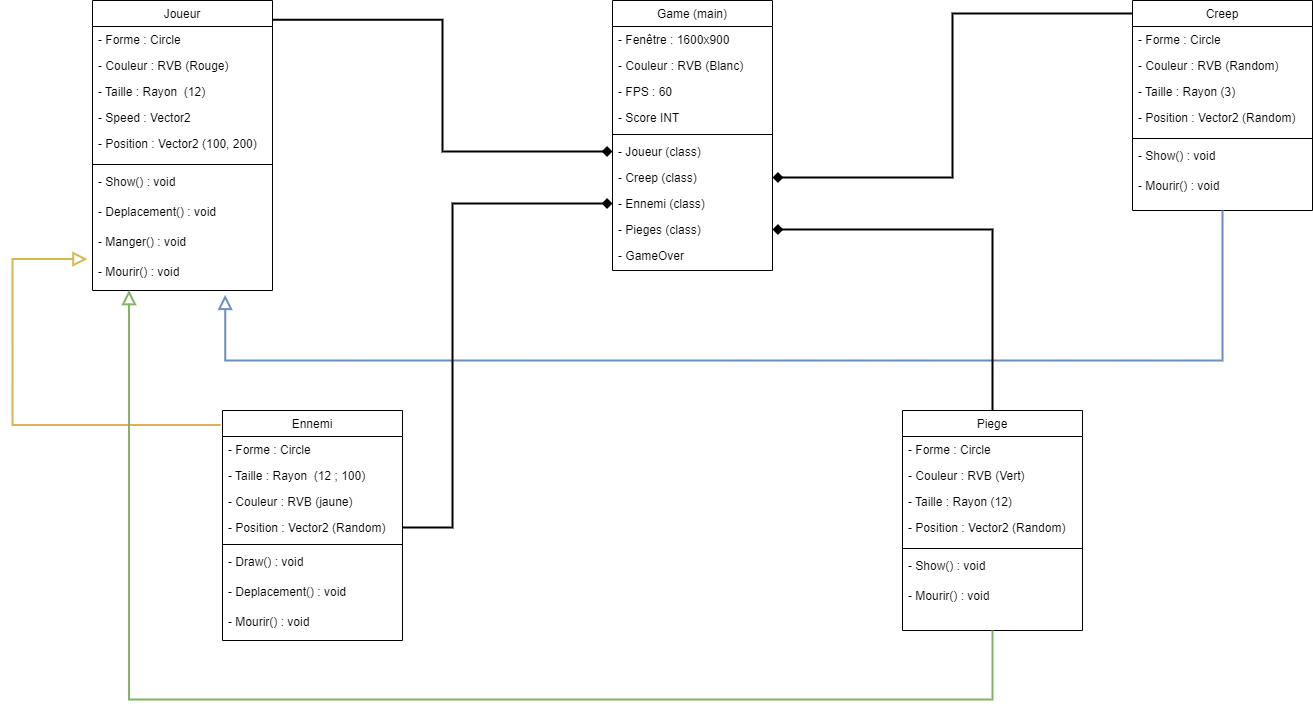

The diagram above was exported from draw.io. Its source (the exported page's mxGraphModel, read from the mxfile embedded in the PNG):
<mxGraphModel dx="2903" dy="1142" grid="1" gridSize="10" guides="1" tooltips="1" connect="1" arrows="1" fold="1" page="1" pageScale="1" pageWidth="827" pageHeight="1169" math="0" shadow="0">
  <root>
    <mxCell id="WIyWlLk6GJQsqaUBKTNV-0" />
    <mxCell id="WIyWlLk6GJQsqaUBKTNV-1" parent="WIyWlLk6GJQsqaUBKTNV-0" />
    <mxCell id="zkfFHV4jXpPFQw0GAbJ--0" value="Joueur" style="swimlane;fontStyle=0;align=center;verticalAlign=top;childLayout=stackLayout;horizontal=1;startSize=26;horizontalStack=0;resizeParent=1;resizeLast=0;collapsible=1;marginBottom=0;rounded=0;shadow=0;strokeWidth=1;" parent="WIyWlLk6GJQsqaUBKTNV-1" vertex="1">
      <mxGeometry x="-610" y="110" width="180" height="290" as="geometry">
        <mxRectangle x="230" y="140" width="160" height="26" as="alternateBounds" />
      </mxGeometry>
    </mxCell>
    <mxCell id="zkfFHV4jXpPFQw0GAbJ--3" value="- Forme : Circle" style="text;align=left;verticalAlign=top;spacingLeft=4;spacingRight=4;overflow=hidden;rotatable=0;points=[[0,0.5],[1,0.5]];portConstraint=eastwest;rounded=0;shadow=0;html=0;" parent="zkfFHV4jXpPFQw0GAbJ--0" vertex="1">
      <mxGeometry y="26" width="180" height="26" as="geometry" />
    </mxCell>
    <mxCell id="zkfFHV4jXpPFQw0GAbJ--1" value="- Couleur : RVB (Rouge)" style="text;align=left;verticalAlign=top;spacingLeft=4;spacingRight=4;overflow=hidden;rotatable=0;points=[[0,0.5],[1,0.5]];portConstraint=eastwest;" parent="zkfFHV4jXpPFQw0GAbJ--0" vertex="1">
      <mxGeometry y="52" width="180" height="26" as="geometry" />
    </mxCell>
    <mxCell id="zkfFHV4jXpPFQw0GAbJ--2" value="- Taille : Rayon  (12)" style="text;align=left;verticalAlign=top;spacingLeft=4;spacingRight=4;overflow=hidden;rotatable=0;points=[[0,0.5],[1,0.5]];portConstraint=eastwest;rounded=0;shadow=0;html=0;" parent="zkfFHV4jXpPFQw0GAbJ--0" vertex="1">
      <mxGeometry y="78" width="180" height="26" as="geometry" />
    </mxCell>
    <mxCell id="eq9VwEZRxYzoAO0Cjya2-17" value="- Speed : Vector2" style="text;align=left;verticalAlign=top;spacingLeft=4;spacingRight=4;overflow=hidden;rotatable=0;points=[[0,0.5],[1,0.5]];portConstraint=eastwest;rounded=0;shadow=0;html=0;" parent="zkfFHV4jXpPFQw0GAbJ--0" vertex="1">
      <mxGeometry y="104" width="180" height="26" as="geometry" />
    </mxCell>
    <mxCell id="eq9VwEZRxYzoAO0Cjya2-64" value="- Position : Vector2 (100, 200)" style="text;align=left;verticalAlign=top;spacingLeft=4;spacingRight=4;overflow=hidden;rotatable=0;points=[[0,0.5],[1,0.5]];portConstraint=eastwest;" parent="zkfFHV4jXpPFQw0GAbJ--0" vertex="1">
      <mxGeometry y="130" width="180" height="30" as="geometry" />
    </mxCell>
    <mxCell id="JG0_8ZxoQ2VjDjebK0g4-5" value="" style="line;html=1;strokeWidth=1;align=left;verticalAlign=middle;spacingTop=-1;spacingLeft=3;spacingRight=3;rotatable=0;labelPosition=right;points=[];portConstraint=eastwest;" vertex="1" parent="zkfFHV4jXpPFQw0GAbJ--0">
      <mxGeometry y="160" width="180" height="8" as="geometry" />
    </mxCell>
    <mxCell id="eq9VwEZRxYzoAO0Cjya2-48" value="- Show() : void" style="text;align=left;verticalAlign=top;spacingLeft=4;spacingRight=4;overflow=hidden;rotatable=0;points=[[0,0.5],[1,0.5]];portConstraint=eastwest;" parent="zkfFHV4jXpPFQw0GAbJ--0" vertex="1">
      <mxGeometry y="168" width="180" height="30" as="geometry" />
    </mxCell>
    <mxCell id="eq9VwEZRxYzoAO0Cjya2-45" value="- Deplacement() : void" style="text;align=left;verticalAlign=top;spacingLeft=4;spacingRight=4;overflow=hidden;rotatable=0;points=[[0,0.5],[1,0.5]];portConstraint=eastwest;" parent="zkfFHV4jXpPFQw0GAbJ--0" vertex="1">
      <mxGeometry y="198" width="180" height="30" as="geometry" />
    </mxCell>
    <mxCell id="eq9VwEZRxYzoAO0Cjya2-46" value="- Manger() : void" style="text;align=left;verticalAlign=top;spacingLeft=4;spacingRight=4;overflow=hidden;rotatable=0;points=[[0,0.5],[1,0.5]];portConstraint=eastwest;" parent="zkfFHV4jXpPFQw0GAbJ--0" vertex="1">
      <mxGeometry y="228" width="180" height="30" as="geometry" />
    </mxCell>
    <mxCell id="eq9VwEZRxYzoAO0Cjya2-44" value="- Mourir() : void" style="text;align=left;verticalAlign=top;spacingLeft=4;spacingRight=4;overflow=hidden;rotatable=0;points=[[0,0.5],[1,0.5]];portConstraint=eastwest;" parent="zkfFHV4jXpPFQw0GAbJ--0" vertex="1">
      <mxGeometry y="258" width="180" height="30" as="geometry" />
    </mxCell>
    <mxCell id="zkfFHV4jXpPFQw0GAbJ--6" value="Ennemi" style="swimlane;fontStyle=0;align=center;verticalAlign=top;childLayout=stackLayout;horizontal=1;startSize=26;horizontalStack=0;resizeParent=1;resizeLast=0;collapsible=1;marginBottom=0;rounded=0;shadow=0;strokeWidth=1;" parent="WIyWlLk6GJQsqaUBKTNV-1" vertex="1">
      <mxGeometry x="-480" y="520" width="180" height="230" as="geometry">
        <mxRectangle x="130" y="380" width="160" height="26" as="alternateBounds" />
      </mxGeometry>
    </mxCell>
    <mxCell id="eq9VwEZRxYzoAO0Cjya2-35" value="- Forme : Circle" style="text;align=left;verticalAlign=top;spacingLeft=4;spacingRight=4;overflow=hidden;rotatable=0;points=[[0,0.5],[1,0.5]];portConstraint=eastwest;rounded=0;shadow=0;html=0;" parent="zkfFHV4jXpPFQw0GAbJ--6" vertex="1">
      <mxGeometry y="26" width="180" height="26" as="geometry" />
    </mxCell>
    <mxCell id="eq9VwEZRxYzoAO0Cjya2-34" value="- Taille : Rayon  (12 ; 100)" style="text;align=left;verticalAlign=top;spacingLeft=4;spacingRight=4;overflow=hidden;rotatable=0;points=[[0,0.5],[1,0.5]];portConstraint=eastwest;rounded=0;shadow=0;html=0;" parent="zkfFHV4jXpPFQw0GAbJ--6" vertex="1">
      <mxGeometry y="52" width="180" height="26" as="geometry" />
    </mxCell>
    <mxCell id="eq9VwEZRxYzoAO0Cjya2-33" value="- Couleur : RVB (jaune)" style="text;align=left;verticalAlign=top;spacingLeft=4;spacingRight=4;overflow=hidden;rotatable=0;points=[[0,0.5],[1,0.5]];portConstraint=eastwest;" parent="zkfFHV4jXpPFQw0GAbJ--6" vertex="1">
      <mxGeometry y="78" width="180" height="26" as="geometry" />
    </mxCell>
    <mxCell id="eq9VwEZRxYzoAO0Cjya2-36" value="- Position : Vector2 (Random)" style="text;align=left;verticalAlign=top;spacingLeft=4;spacingRight=4;overflow=hidden;rotatable=0;points=[[0,0.5],[1,0.5]];portConstraint=eastwest;rounded=0;shadow=0;html=0;" parent="zkfFHV4jXpPFQw0GAbJ--6" vertex="1">
      <mxGeometry y="104" width="180" height="26" as="geometry" />
    </mxCell>
    <mxCell id="zkfFHV4jXpPFQw0GAbJ--9" value="" style="line;html=1;strokeWidth=1;align=left;verticalAlign=middle;spacingTop=-1;spacingLeft=3;spacingRight=3;rotatable=0;labelPosition=right;points=[];portConstraint=eastwest;" parent="zkfFHV4jXpPFQw0GAbJ--6" vertex="1">
      <mxGeometry y="130" width="180" height="8" as="geometry" />
    </mxCell>
    <mxCell id="eq9VwEZRxYzoAO0Cjya2-58" value="- Draw() : void" style="text;align=left;verticalAlign=top;spacingLeft=4;spacingRight=4;overflow=hidden;rotatable=0;points=[[0,0.5],[1,0.5]];portConstraint=eastwest;" parent="zkfFHV4jXpPFQw0GAbJ--6" vertex="1">
      <mxGeometry y="138" width="180" height="30" as="geometry" />
    </mxCell>
    <mxCell id="eq9VwEZRxYzoAO0Cjya2-32" value="- Deplacement() : void" style="text;align=left;verticalAlign=top;spacingLeft=4;spacingRight=4;overflow=hidden;rotatable=0;points=[[0,0.5],[1,0.5]];portConstraint=eastwest;" parent="zkfFHV4jXpPFQw0GAbJ--6" vertex="1">
      <mxGeometry y="168" width="180" height="30" as="geometry" />
    </mxCell>
    <mxCell id="4SV9v0jhlgXMCQIDjxfN-13" value="- Mourir() : void" style="text;align=left;verticalAlign=top;spacingLeft=4;spacingRight=4;overflow=hidden;rotatable=0;points=[[0,0.5],[1,0.5]];portConstraint=eastwest;" parent="zkfFHV4jXpPFQw0GAbJ--6" vertex="1">
      <mxGeometry y="198" width="180" height="30" as="geometry" />
    </mxCell>
    <mxCell id="zkfFHV4jXpPFQw0GAbJ--12" value="" style="endArrow=block;endSize=10;endFill=0;shadow=0;strokeWidth=2;rounded=0;edgeStyle=elbowEdgeStyle;elbow=vertical;entryX=-0.028;entryY=1.02;entryDx=0;entryDy=0;entryPerimeter=0;exitX=-0.01;exitY=0.063;exitDx=0;exitDy=0;exitPerimeter=0;fillColor=#fff2cc;strokeColor=#d6b656;" parent="WIyWlLk6GJQsqaUBKTNV-1" source="zkfFHV4jXpPFQw0GAbJ--6" target="eq9VwEZRxYzoAO0Cjya2-46" edge="1">
      <mxGeometry width="160" relative="1" as="geometry">
        <mxPoint x="-100" y="263" as="sourcePoint" />
        <mxPoint x="-460" y="520" as="targetPoint" />
        <Array as="points">
          <mxPoint x="-690" y="470" />
          <mxPoint x="-540" y="534" />
          <mxPoint x="-466" y="700" />
          <mxPoint x="-440" y="610" />
        </Array>
      </mxGeometry>
    </mxCell>
    <mxCell id="eq9VwEZRxYzoAO0Cjya2-61" style="edgeStyle=orthogonalEdgeStyle;rounded=0;orthogonalLoop=1;jettySize=auto;html=1;exitX=0.01;exitY=0.062;exitDx=0;exitDy=0;entryX=1;entryY=0.5;entryDx=0;entryDy=0;endArrow=diamond;endFill=1;strokeWidth=2;exitPerimeter=0;" parent="WIyWlLk6GJQsqaUBKTNV-1" source="zkfFHV4jXpPFQw0GAbJ--13" target="zkfFHV4jXpPFQw0GAbJ--21" edge="1">
      <mxGeometry relative="1" as="geometry">
        <Array as="points">
          <mxPoint x="250" y="123" />
          <mxPoint x="250" y="287" />
        </Array>
      </mxGeometry>
    </mxCell>
    <mxCell id="zkfFHV4jXpPFQw0GAbJ--13" value="Creep" style="swimlane;fontStyle=0;align=center;verticalAlign=top;childLayout=stackLayout;horizontal=1;startSize=26;horizontalStack=0;resizeParent=1;resizeLast=0;collapsible=1;marginBottom=0;rounded=0;shadow=0;strokeWidth=1;" parent="WIyWlLk6GJQsqaUBKTNV-1" vertex="1">
      <mxGeometry x="430" y="110" width="180" height="210" as="geometry">
        <mxRectangle x="340" y="380" width="170" height="26" as="alternateBounds" />
      </mxGeometry>
    </mxCell>
    <mxCell id="eq9VwEZRxYzoAO0Cjya2-27" value="- Forme : Circle" style="text;align=left;verticalAlign=top;spacingLeft=4;spacingRight=4;overflow=hidden;rotatable=0;points=[[0,0.5],[1,0.5]];portConstraint=eastwest;rounded=0;shadow=0;html=0;" parent="zkfFHV4jXpPFQw0GAbJ--13" vertex="1">
      <mxGeometry y="26" width="180" height="26" as="geometry" />
    </mxCell>
    <mxCell id="eq9VwEZRxYzoAO0Cjya2-25" value="- Couleur : RVB (Random)" style="text;align=left;verticalAlign=top;spacingLeft=4;spacingRight=4;overflow=hidden;rotatable=0;points=[[0,0.5],[1,0.5]];portConstraint=eastwest;" parent="zkfFHV4jXpPFQw0GAbJ--13" vertex="1">
      <mxGeometry y="52" width="180" height="26" as="geometry" />
    </mxCell>
    <mxCell id="eq9VwEZRxYzoAO0Cjya2-26" value="- Taille : Rayon (3)" style="text;align=left;verticalAlign=top;spacingLeft=4;spacingRight=4;overflow=hidden;rotatable=0;points=[[0,0.5],[1,0.5]];portConstraint=eastwest;rounded=0;shadow=0;html=0;" parent="zkfFHV4jXpPFQw0GAbJ--13" vertex="1">
      <mxGeometry y="78" width="180" height="26" as="geometry" />
    </mxCell>
    <mxCell id="JG0_8ZxoQ2VjDjebK0g4-2" value="- Position : Vector2 (Random)" style="text;align=left;verticalAlign=top;spacingLeft=4;spacingRight=4;overflow=hidden;rotatable=0;points=[[0,0.5],[1,0.5]];portConstraint=eastwest;" vertex="1" parent="zkfFHV4jXpPFQw0GAbJ--13">
      <mxGeometry y="104" width="180" height="30" as="geometry" />
    </mxCell>
    <mxCell id="zkfFHV4jXpPFQw0GAbJ--15" value="" style="line;html=1;strokeWidth=1;align=left;verticalAlign=middle;spacingTop=-1;spacingLeft=3;spacingRight=3;rotatable=0;labelPosition=right;points=[];portConstraint=eastwest;" parent="zkfFHV4jXpPFQw0GAbJ--13" vertex="1">
      <mxGeometry y="134" width="180" height="8" as="geometry" />
    </mxCell>
    <mxCell id="eq9VwEZRxYzoAO0Cjya2-29" value="- Show() : void" style="text;align=left;verticalAlign=top;spacingLeft=4;spacingRight=4;overflow=hidden;rotatable=0;points=[[0,0.5],[1,0.5]];portConstraint=eastwest;" parent="zkfFHV4jXpPFQw0GAbJ--13" vertex="1">
      <mxGeometry y="142" width="180" height="30" as="geometry" />
    </mxCell>
    <mxCell id="eq9VwEZRxYzoAO0Cjya2-31" value="- Mourir() : void" style="text;align=left;verticalAlign=top;spacingLeft=4;spacingRight=4;overflow=hidden;rotatable=0;points=[[0,0.5],[1,0.5]];portConstraint=eastwest;" parent="zkfFHV4jXpPFQw0GAbJ--13" vertex="1">
      <mxGeometry y="172" width="180" height="30" as="geometry" />
    </mxCell>
    <mxCell id="zkfFHV4jXpPFQw0GAbJ--16" value="" style="endArrow=block;endSize=10;endFill=0;shadow=0;strokeWidth=2;rounded=0;edgeStyle=elbowEdgeStyle;elbow=vertical;entryX=0.737;entryY=1.213;entryDx=0;entryDy=0;entryPerimeter=0;fillColor=#dae8fc;strokeColor=#6c8ebf;" parent="WIyWlLk6GJQsqaUBKTNV-1" source="zkfFHV4jXpPFQw0GAbJ--13" target="eq9VwEZRxYzoAO0Cjya2-44" edge="1">
      <mxGeometry width="160" relative="1" as="geometry">
        <mxPoint x="-90" y="433" as="sourcePoint" />
        <mxPoint x="-380" y="370" as="targetPoint" />
        <Array as="points">
          <mxPoint x="40" y="470" />
          <mxPoint x="-340" y="480" />
          <mxPoint x="50" y="430" />
        </Array>
      </mxGeometry>
    </mxCell>
    <mxCell id="zkfFHV4jXpPFQw0GAbJ--17" value="Game (main)" style="swimlane;fontStyle=0;align=center;verticalAlign=top;childLayout=stackLayout;horizontal=1;startSize=26;horizontalStack=0;resizeParent=1;resizeLast=0;collapsible=1;marginBottom=0;rounded=0;shadow=0;strokeWidth=1;" parent="WIyWlLk6GJQsqaUBKTNV-1" vertex="1">
      <mxGeometry x="-90" y="110" width="160" height="270" as="geometry">
        <mxRectangle x="550" y="140" width="160" height="26" as="alternateBounds" />
      </mxGeometry>
    </mxCell>
    <mxCell id="zkfFHV4jXpPFQw0GAbJ--18" value="- Fenêtre : 1600x900" style="text;align=left;verticalAlign=top;spacingLeft=4;spacingRight=4;overflow=hidden;rotatable=0;points=[[0,0.5],[1,0.5]];portConstraint=eastwest;" parent="zkfFHV4jXpPFQw0GAbJ--17" vertex="1">
      <mxGeometry y="26" width="160" height="26" as="geometry" />
    </mxCell>
    <mxCell id="JG0_8ZxoQ2VjDjebK0g4-0" value="- Couleur : RVB (Blanc)" style="text;align=left;verticalAlign=top;spacingLeft=4;spacingRight=4;overflow=hidden;rotatable=0;points=[[0,0.5],[1,0.5]];portConstraint=eastwest;" vertex="1" parent="zkfFHV4jXpPFQw0GAbJ--17">
      <mxGeometry y="52" width="160" height="26" as="geometry" />
    </mxCell>
    <mxCell id="zkfFHV4jXpPFQw0GAbJ--24" value="- FPS : 60" style="text;align=left;verticalAlign=top;spacingLeft=4;spacingRight=4;overflow=hidden;rotatable=0;points=[[0,0.5],[1,0.5]];portConstraint=eastwest;" parent="zkfFHV4jXpPFQw0GAbJ--17" vertex="1">
      <mxGeometry y="78" width="160" height="26" as="geometry" />
    </mxCell>
    <mxCell id="zkfFHV4jXpPFQw0GAbJ--22" value="- Score INT" style="text;align=left;verticalAlign=top;spacingLeft=4;spacingRight=4;overflow=hidden;rotatable=0;points=[[0,0.5],[1,0.5]];portConstraint=eastwest;rounded=0;shadow=0;html=0;" parent="zkfFHV4jXpPFQw0GAbJ--17" vertex="1">
      <mxGeometry y="104" width="160" height="26" as="geometry" />
    </mxCell>
    <mxCell id="zkfFHV4jXpPFQw0GAbJ--23" value="" style="line;html=1;strokeWidth=1;align=left;verticalAlign=middle;spacingTop=-1;spacingLeft=3;spacingRight=3;rotatable=0;labelPosition=right;points=[];portConstraint=eastwest;" parent="zkfFHV4jXpPFQw0GAbJ--17" vertex="1">
      <mxGeometry y="130" width="160" height="8" as="geometry" />
    </mxCell>
    <mxCell id="zkfFHV4jXpPFQw0GAbJ--19" value="- Joueur (class)" style="text;align=left;verticalAlign=top;spacingLeft=4;spacingRight=4;overflow=hidden;rotatable=0;points=[[0,0.5],[1,0.5]];portConstraint=eastwest;rounded=0;shadow=0;html=0;" parent="zkfFHV4jXpPFQw0GAbJ--17" vertex="1">
      <mxGeometry y="138" width="160" height="26" as="geometry" />
    </mxCell>
    <mxCell id="zkfFHV4jXpPFQw0GAbJ--21" value="- Creep (class)" style="text;align=left;verticalAlign=top;spacingLeft=4;spacingRight=4;overflow=hidden;rotatable=0;points=[[0,0.5],[1,0.5]];portConstraint=eastwest;rounded=0;shadow=0;html=0;" parent="zkfFHV4jXpPFQw0GAbJ--17" vertex="1">
      <mxGeometry y="164" width="160" height="26" as="geometry" />
    </mxCell>
    <mxCell id="zkfFHV4jXpPFQw0GAbJ--20" value="- Ennemi (class)" style="text;align=left;verticalAlign=top;spacingLeft=4;spacingRight=4;overflow=hidden;rotatable=0;points=[[0,0.5],[1,0.5]];portConstraint=eastwest;rounded=0;shadow=0;html=0;" parent="zkfFHV4jXpPFQw0GAbJ--17" vertex="1">
      <mxGeometry y="190" width="160" height="26" as="geometry" />
    </mxCell>
    <mxCell id="4SV9v0jhlgXMCQIDjxfN-3" value="- Pieges (class)" style="text;align=left;verticalAlign=top;spacingLeft=4;spacingRight=4;overflow=hidden;rotatable=0;points=[[0,0.5],[1,0.5]];portConstraint=eastwest;rounded=0;shadow=0;html=0;" parent="zkfFHV4jXpPFQw0GAbJ--17" vertex="1">
      <mxGeometry y="216" width="160" height="26" as="geometry" />
    </mxCell>
    <mxCell id="JG0_8ZxoQ2VjDjebK0g4-6" value="- GameOver" style="text;align=left;verticalAlign=top;spacingLeft=4;spacingRight=4;overflow=hidden;rotatable=0;points=[[0,0.5],[1,0.5]];portConstraint=eastwest;rounded=0;shadow=0;html=0;" vertex="1" parent="zkfFHV4jXpPFQw0GAbJ--17">
      <mxGeometry y="242" width="160" height="26" as="geometry" />
    </mxCell>
    <mxCell id="eq9VwEZRxYzoAO0Cjya2-2" style="edgeStyle=orthogonalEdgeStyle;rounded=0;orthogonalLoop=1;jettySize=auto;html=1;exitX=1.003;exitY=0.066;exitDx=0;exitDy=0;entryX=0;entryY=0.5;entryDx=0;entryDy=0;strokeWidth=2;endArrow=diamond;endFill=1;exitPerimeter=0;" parent="WIyWlLk6GJQsqaUBKTNV-1" source="zkfFHV4jXpPFQw0GAbJ--0" target="zkfFHV4jXpPFQw0GAbJ--19" edge="1">
      <mxGeometry relative="1" as="geometry" />
    </mxCell>
    <mxCell id="eq9VwEZRxYzoAO0Cjya2-63" style="edgeStyle=orthogonalEdgeStyle;rounded=0;orthogonalLoop=1;jettySize=auto;html=1;entryX=0;entryY=0.5;entryDx=0;entryDy=0;endArrow=diamond;endFill=1;strokeWidth=2;exitX=1;exitY=0.5;exitDx=0;exitDy=0;" parent="WIyWlLk6GJQsqaUBKTNV-1" source="eq9VwEZRxYzoAO0Cjya2-36" target="zkfFHV4jXpPFQw0GAbJ--20" edge="1">
      <mxGeometry relative="1" as="geometry">
        <Array as="points">
          <mxPoint x="-250" y="637" />
          <mxPoint x="-250" y="313" />
        </Array>
        <mxPoint x="-300" y="860" as="sourcePoint" />
      </mxGeometry>
    </mxCell>
    <mxCell id="4SV9v0jhlgXMCQIDjxfN-4" value="Piege" style="swimlane;fontStyle=0;align=center;verticalAlign=top;childLayout=stackLayout;horizontal=1;startSize=26;horizontalStack=0;resizeParent=1;resizeLast=0;collapsible=1;marginBottom=0;rounded=0;shadow=0;strokeWidth=1;" parent="WIyWlLk6GJQsqaUBKTNV-1" vertex="1">
      <mxGeometry x="200" y="520" width="180" height="220" as="geometry">
        <mxRectangle x="340" y="380" width="170" height="26" as="alternateBounds" />
      </mxGeometry>
    </mxCell>
    <mxCell id="4SV9v0jhlgXMCQIDjxfN-7" value="- Forme : Circle" style="text;align=left;verticalAlign=top;spacingLeft=4;spacingRight=4;overflow=hidden;rotatable=0;points=[[0,0.5],[1,0.5]];portConstraint=eastwest;rounded=0;shadow=0;html=0;" parent="4SV9v0jhlgXMCQIDjxfN-4" vertex="1">
      <mxGeometry y="26" width="180" height="26" as="geometry" />
    </mxCell>
    <mxCell id="4SV9v0jhlgXMCQIDjxfN-5" value="- Couleur : RVB (Vert)" style="text;align=left;verticalAlign=top;spacingLeft=4;spacingRight=4;overflow=hidden;rotatable=0;points=[[0,0.5],[1,0.5]];portConstraint=eastwest;" parent="4SV9v0jhlgXMCQIDjxfN-4" vertex="1">
      <mxGeometry y="52" width="180" height="26" as="geometry" />
    </mxCell>
    <mxCell id="4SV9v0jhlgXMCQIDjxfN-6" value="- Taille : Rayon (12)" style="text;align=left;verticalAlign=top;spacingLeft=4;spacingRight=4;overflow=hidden;rotatable=0;points=[[0,0.5],[1,0.5]];portConstraint=eastwest;rounded=0;shadow=0;html=0;" parent="4SV9v0jhlgXMCQIDjxfN-4" vertex="1">
      <mxGeometry y="78" width="180" height="26" as="geometry" />
    </mxCell>
    <mxCell id="JG0_8ZxoQ2VjDjebK0g4-3" value="- Position : Vector2 (Random)" style="text;align=left;verticalAlign=top;spacingLeft=4;spacingRight=4;overflow=hidden;rotatable=0;points=[[0,0.5],[1,0.5]];portConstraint=eastwest;" vertex="1" parent="4SV9v0jhlgXMCQIDjxfN-4">
      <mxGeometry y="104" width="180" height="30" as="geometry" />
    </mxCell>
    <mxCell id="4SV9v0jhlgXMCQIDjxfN-8" value="" style="line;html=1;strokeWidth=1;align=left;verticalAlign=middle;spacingTop=-1;spacingLeft=3;spacingRight=3;rotatable=0;labelPosition=right;points=[];portConstraint=eastwest;" parent="4SV9v0jhlgXMCQIDjxfN-4" vertex="1">
      <mxGeometry y="134" width="180" height="8" as="geometry" />
    </mxCell>
    <mxCell id="4SV9v0jhlgXMCQIDjxfN-9" value="- Show() : void" style="text;align=left;verticalAlign=top;spacingLeft=4;spacingRight=4;overflow=hidden;rotatable=0;points=[[0,0.5],[1,0.5]];portConstraint=eastwest;" parent="4SV9v0jhlgXMCQIDjxfN-4" vertex="1">
      <mxGeometry y="142" width="180" height="30" as="geometry" />
    </mxCell>
    <mxCell id="4SV9v0jhlgXMCQIDjxfN-10" value="- Mourir() : void" style="text;align=left;verticalAlign=top;spacingLeft=4;spacingRight=4;overflow=hidden;rotatable=0;points=[[0,0.5],[1,0.5]];portConstraint=eastwest;" parent="4SV9v0jhlgXMCQIDjxfN-4" vertex="1">
      <mxGeometry y="172" width="180" height="30" as="geometry" />
    </mxCell>
    <mxCell id="4SV9v0jhlgXMCQIDjxfN-11" value="" style="endArrow=block;endSize=10;endFill=0;shadow=0;strokeWidth=2;rounded=0;edgeStyle=elbowEdgeStyle;elbow=vertical;entryX=0.203;entryY=1.053;entryDx=0;entryDy=0;exitX=0.5;exitY=1;exitDx=0;exitDy=0;entryPerimeter=0;fillColor=#d5e8d4;strokeColor=#82b366;" parent="WIyWlLk6GJQsqaUBKTNV-1" target="eq9VwEZRxYzoAO0Cjya2-44" edge="1" source="4SV9v0jhlgXMCQIDjxfN-4">
      <mxGeometry width="160" relative="1" as="geometry">
        <mxPoint x="-159" y="520" as="sourcePoint" />
        <mxPoint x="-50" y="670" as="targetPoint" />
        <Array as="points">
          <mxPoint x="-40" y="809" />
          <mxPoint x="-70" y="460" />
          <mxPoint x="-310" y="480" />
          <mxPoint x="250" y="670" />
          <mxPoint x="-10" y="670" />
          <mxPoint x="40" y="730" />
        </Array>
      </mxGeometry>
    </mxCell>
    <mxCell id="4SV9v0jhlgXMCQIDjxfN-12" style="edgeStyle=orthogonalEdgeStyle;rounded=0;orthogonalLoop=1;jettySize=auto;html=1;exitX=0.5;exitY=0;exitDx=0;exitDy=0;entryX=1;entryY=0.5;entryDx=0;entryDy=0;endArrow=diamond;endFill=1;strokeWidth=2;" parent="WIyWlLk6GJQsqaUBKTNV-1" source="4SV9v0jhlgXMCQIDjxfN-4" target="4SV9v0jhlgXMCQIDjxfN-3" edge="1">
      <mxGeometry relative="1" as="geometry">
        <mxPoint x="510" y="803" as="sourcePoint" />
        <mxPoint x="450" y="636" as="targetPoint" />
        <Array as="points">
          <mxPoint x="290" y="339" />
        </Array>
      </mxGeometry>
    </mxCell>
  </root>
</mxGraphModel>